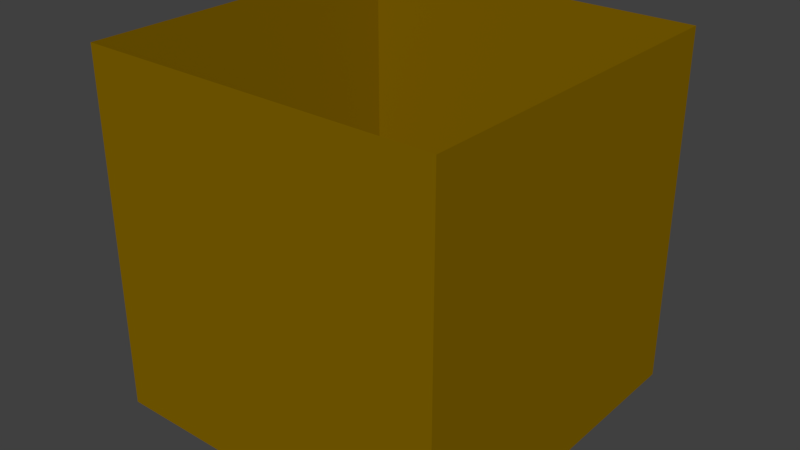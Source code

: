 # Source: 1-1dark.blend  (saved by Blender 2.78.0; exported with 4.5.12 LTS)
import bpy
from mathutils import Matrix  # noqa: F401  (used for matrix-valued properties, if any)

bpy.ops.wm.read_factory_settings(use_empty=True)
scene = bpy.context.scene
scene.name = 'Scene'

# ---- collections
col_collection_1 = bpy.data.collections.new('Collection 1'); scene.collection.children.link(col_collection_1)

# ---- materials (node trees are filled in below, after node groups)
mat_material = bpy.data.materials.new('Material')
mat_material.alpha_threshold = 0.0
mat_material.use_transparent_shadow = False
mat_material.diffuse_color = (0.2258, 0.1284, 0.0, 1.0)
mat_material.roughness = 0.5
mat_material.line_color = (0.0, 0.0, 0.0, 1.0)

# ---- material node trees

# ---- world
world_world = bpy.data.worlds.new('World'); scene.world = world_world
world_world.color = (0.05088, 0.05088, 0.05088)
world_world.use_sun_shadow = False
world_world.sun_shadow_jitter_overblur = 0.0
world_world.cycles.sampling_method = 'MANUAL'

# ---- meshes
me_1_1dark = bpy.data.meshes.new('1-1Dark')
me_1_1dark.from_pydata([(-128.0, 128.0, 0.0), (-128.0, -128.0, 0.0), (-128.0, -128.0, -256.0), (-128.0, 128.0, -256.0), (128.0, -128.0, 0.0), (128.0, -128.0, -256.0), (128.0, 128.0, 0.0), (128.0, 128.0, -256.0)], [], [(2, 1, 0, 3), (5, 4, 1, 2), (7, 6, 4, 5), (7, 3, 0, 6), (5, 2, 3, 7)])
me_1_1dark.materials.append(mat_material)
me_1_1dark.use_remesh_preserve_volume = False
me_1_1dark.use_remesh_preserve_attributes = False
me_1_1dark.use_mirror_vertex_groups = False
me_1_1dark.update()

# ---- objects
ob_1_1dark = bpy.data.objects.new('1-1Dark', me_1_1dark)

# ---- transforms, parenting, visibility, modifiers, constraints
ob_1_1dark.location = (0.0, 0.0, 0.0)
ob_1_1dark.lineart.crease_threshold = 0.0

# ---- collection membership
col_collection_1.objects.link(ob_1_1dark)

# ---- scene / render settings (as saved in the file)
scene.frame_start = 1; scene.frame_end = 250; scene.frame_set(1)
scene.render.engine = 'BLENDER_EEVEE_NEXT'
scene.render.resolution_percentage = 50
scene.render.dither_intensity = 0.0
scene.cycles.use_denoising = False
scene.cycles.samples = 128
scene.cycles.sampling_pattern = 'TABULATED_SOBOL'
scene.cycles.light_sampling_threshold = 0.0
scene.cycles.use_adaptive_sampling = False
scene.cycles.use_light_tree = False
scene.cycles.blur_glossy = 0.0
scene.cycles.sample_clamp_indirect = 0.0
scene.view_settings.view_transform = 'Standard'
bpy.context.view_layer.update()

# ---- added for rendering (the .blend has no active camera and no usable light): camera, sun
cam_auto = bpy.data.cameras.new('AutoCamera')
cam_auto.lens = 50.0
cam_auto.sensor_width = 36.0
cam_auto.clip_end = 7199.84
ob_auto_camera = bpy.data.objects.new('AutoCamera', cam_auto)
scene.collection.objects.link(ob_auto_camera)
ob_auto_camera.location = (410.249, -492.299, 200.199)
ob_auto_camera.rotation_euler = (1.09748, -7.21219e-08, 0.694738)
scene.camera = ob_auto_camera
light_auto_sun = bpy.data.lights.new('AutoSun', 'SUN')
light_auto_sun.energy = 3.0
light_auto_sun.angle = 0.0523599
ob_auto_sun = bpy.data.objects.new('AutoSun', light_auto_sun)
scene.collection.objects.link(ob_auto_sun)
ob_auto_sun.rotation_euler = (0.872665, 0.174533, 0.523599)
bpy.context.view_layer.update()
